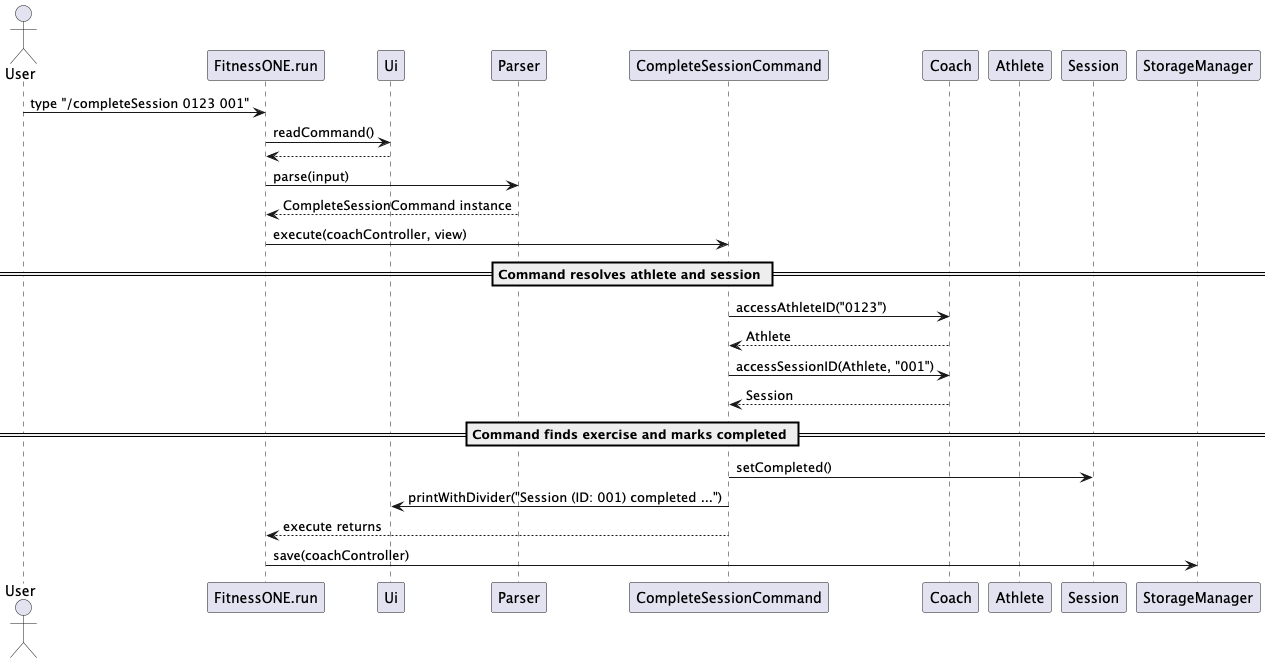

The diagram above was rendered by PlantUML. Its source (embedded in the PNG):
@startuml
actor User
participant FitnessONE as "FitnessONE.run"
participant Ui as "Ui"
participant Parser as "Parser"
participant CompleteCmd as "CompleteSessionCommand"
participant Coach as "Coach"
participant Athlete as "Athlete"
participant Session as "Session"
participant Storage as "StorageManager"

User -> FitnessONE : type "/completeSession 0123 001"
FitnessONE -> Ui : readCommand()
Ui --> FitnessONE
FitnessONE -> Parser : parse(input)
Parser --> FitnessONE : CompleteSessionCommand instance
FitnessONE -> CompleteCmd : execute(coachController, view)

== Command resolves athlete and session ==
CompleteCmd -> Coach : accessAthleteID("0123")
Coach --> CompleteCmd : Athlete
CompleteCmd -> Coach : accessSessionID(Athlete, "001")
Coach --> CompleteCmd : Session

== Command finds exercise and marks completed ==
CompleteCmd -> Session : setCompleted()
CompleteCmd -> Ui : printWithDivider("Session (ID: 001) completed ...")

CompleteCmd --> FitnessONE : execute returns
FitnessONE -> Storage : save(coachController)

@enduml